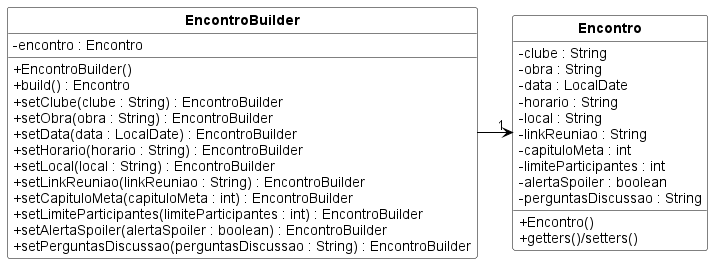

The diagram above was rendered by PlantUML. Its source (embedded in the PNG):
@startuml
skinparam style strictuml
skinparam classAttributeIconSize 0
skinparam shadowing false
skinparam backgroundColor white
skinparam defaultFontName Arial
skinparam class {
  BackgroundColor white
  BorderColor black
  ArrowColor black
  FontColor black
  FontStyle bold
  StereotypeFontStyle normal
}
hide empty members
class EncontroBuilder {
  -encontro : Encontro
  +EncontroBuilder()
  +build() : Encontro
  +setClube(clube : String) : EncontroBuilder
  +setObra(obra : String) : EncontroBuilder
  +setData(data : LocalDate) : EncontroBuilder
  +setHorario(horario : String) : EncontroBuilder
  +setLocal(local : String) : EncontroBuilder
  +setLinkReuniao(linkReuniao : String) : EncontroBuilder
  +setCapituloMeta(capituloMeta : int) : EncontroBuilder
  +setLimiteParticipantes(limiteParticipantes : int) : EncontroBuilder
  +setAlertaSpoiler(alertaSpoiler : boolean) : EncontroBuilder
  +setPerguntasDiscussao(perguntasDiscussao : String) : EncontroBuilder
}
class Encontro {
  -clube : String
  -obra : String
  -data : LocalDate
  -horario : String
  -local : String
  -linkReuniao : String
  -capituloMeta : int
  -limiteParticipantes : int
  -alertaSpoiler : boolean
  -perguntasDiscussao : String
  +Encontro()
  +getters()/setters()
}
EncontroBuilder -right-> "1" Encontro
@enduml